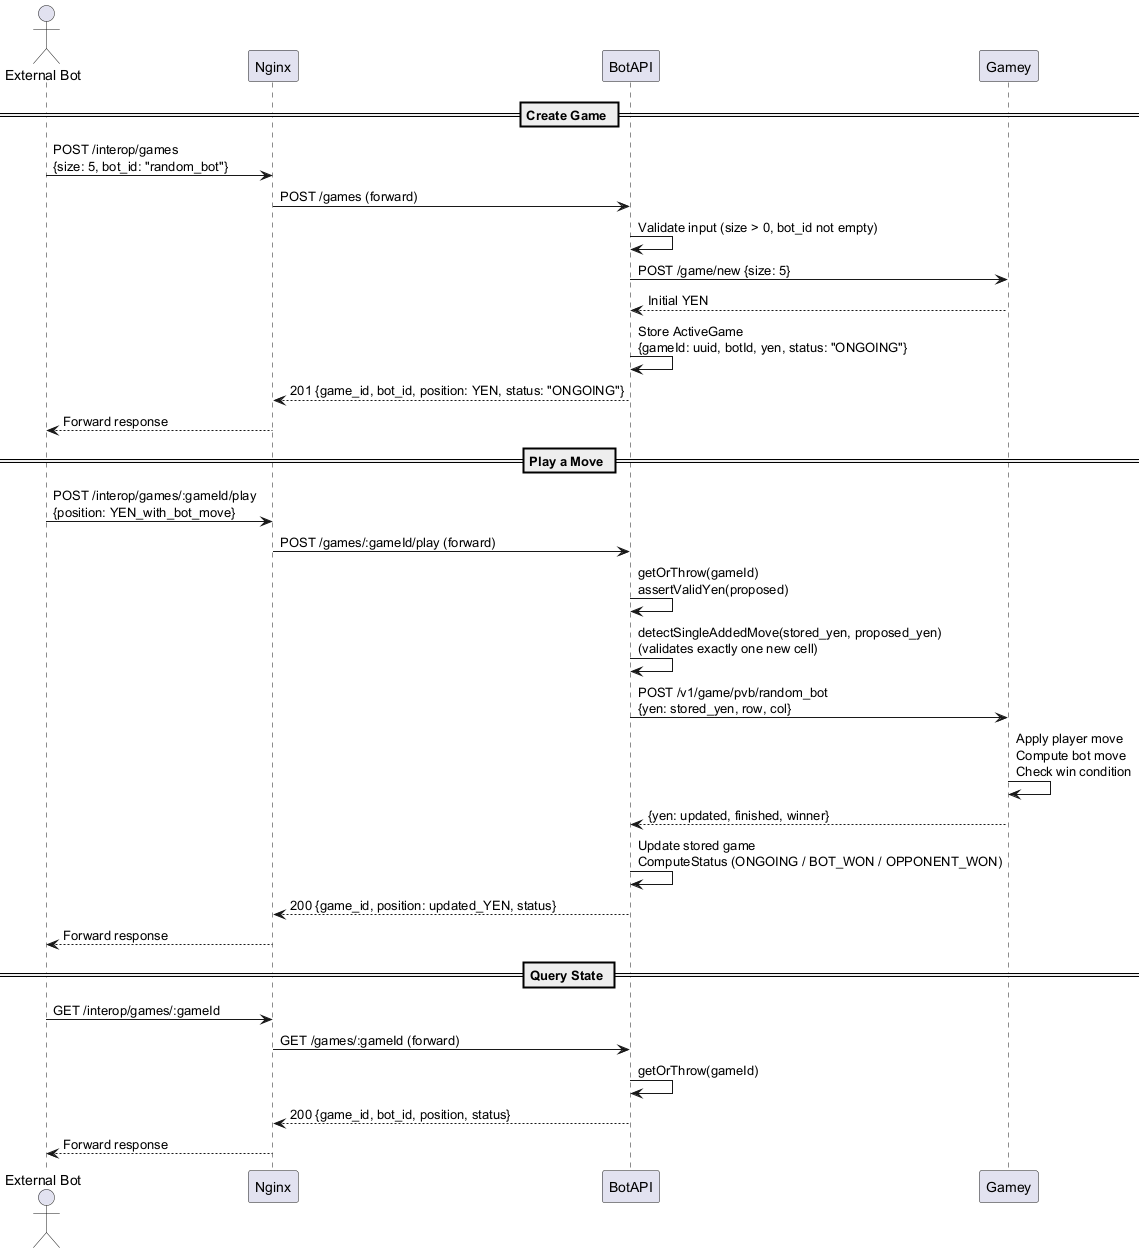

The diagram above was rendered by PlantUML. Its source (embedded in the PNG):
@startuml
actor "External Bot" as Bot
participant "Nginx" as Nginx
participant "BotAPI" as BAPI
participant "Gamey" as Gamey

== Create Game ==
Bot -> Nginx: POST /interop/games\n{size: 5, bot_id: "random_bot"}
Nginx -> BAPI: POST /games (forward)
BAPI -> BAPI: Validate input (size > 0, bot_id not empty)
BAPI -> Gamey: POST /game/new {size: 5}
Gamey --> BAPI: Initial YEN
BAPI -> BAPI: Store ActiveGame\n{gameId: uuid, botId, yen, status: "ONGOING"}
BAPI --> Nginx: 201 {game_id, bot_id, position: YEN, status: "ONGOING"}
Nginx --> Bot: Forward response

== Play a Move ==
Bot -> Nginx: POST /interop/games/:gameId/play\n{position: YEN_with_bot_move}
Nginx -> BAPI: POST /games/:gameId/play (forward)
BAPI -> BAPI: getOrThrow(gameId)\nassertValidYen(proposed)
BAPI -> BAPI: detectSingleAddedMove(stored_yen, proposed_yen)\n(validates exactly one new cell)
BAPI -> Gamey: POST /v1/game/pvb/random_bot\n{yen: stored_yen, row, col}
Gamey -> Gamey: Apply player move\nCompute bot move\nCheck win condition
Gamey --> BAPI: {yen: updated, finished, winner}
BAPI -> BAPI: Update stored game\nComputeStatus (ONGOING / BOT_WON / OPPONENT_WON)
BAPI --> Nginx: 200 {game_id, position: updated_YEN, status}
Nginx --> Bot: Forward response

== Query State ==
Bot -> Nginx: GET /interop/games/:gameId
Nginx -> BAPI: GET /games/:gameId (forward)
BAPI -> BAPI: getOrThrow(gameId)
BAPI --> Nginx: 200 {game_id, bot_id, position, status}
Nginx --> Bot: Forward response
@enduml